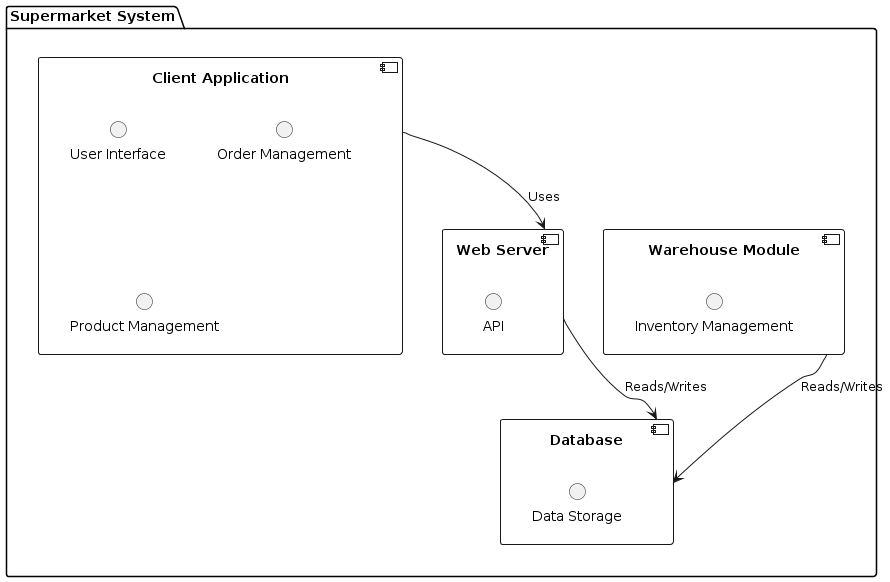

The diagram above was rendered by PlantUML. Its source (embedded in the PNG):
@startuml
package "Supermarket System" {
    component "Client Application" {
        interface "User Interface"
        interface "Order Management"
        interface "Product Management"
    }
    component "Web Server" {
        interface "API"
    }
    component "Database" {
        interface "Data Storage"
    }
    component "Warehouse Module" {
        interface "Inventory Management"
    }

    [Client Application] --> [Web Server] : Uses
    [Web Server] --> [Database] : Reads/Writes
    [Warehouse Module] --> [Database] : Reads/Writes
}
@enduml